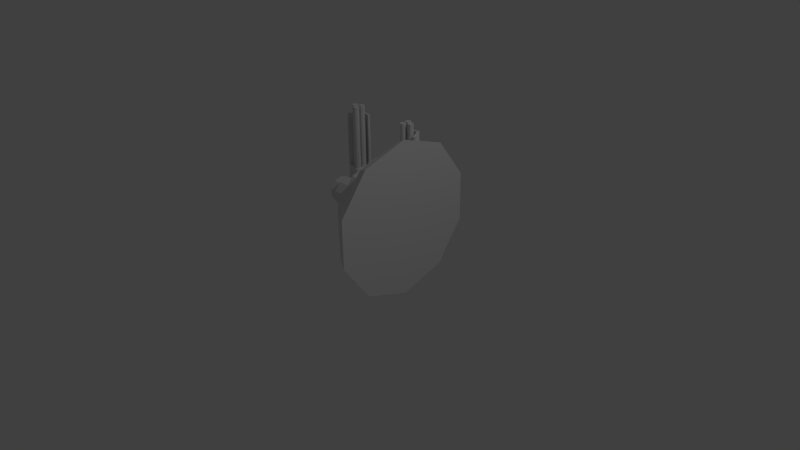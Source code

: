 # Source: turrent.blend  (saved by Blender 2.67.0; exported with 4.5.12 LTS)
import bpy
from mathutils import Matrix  # noqa: F401  (used for matrix-valued properties, if any)

bpy.ops.wm.read_factory_settings(use_empty=True)
scene = bpy.context.scene
scene.name = 'Scene'

# ---- collections
col_collection_1 = bpy.data.collections.new('Collection 1'); scene.collection.children.link(col_collection_1)

# ---- world
world_world = bpy.data.worlds.new('World'); scene.world = world_world
world_world.color = (0.05088, 0.05088, 0.05088)
world_world.use_sun_shadow = False
world_world.sun_shadow_jitter_overblur = 0.0
world_world.cycles.sampling_method = 'MANUAL'
world_world.cycles.sample_map_resolution = 256

# ---- cameras
cam_camera = bpy.data.cameras.new('Camera')
cam_camera.clip_end = 100.0
cam_camera.lens = 35.0
cam_camera.sensor_width = 32.0
cam_camera.sensor_height = 18.0
cam_camera.ortho_scale = 7.314
cam_camera.dof.focus_distance = 0.0
cam_camera.dof.aperture_fstop = 128.0

# ---- lights
light_lamp = bpy.data.lights.new('Lamp', 'POINT')
light_lamp.transmission_factor = 0.0
light_lamp.cutoff_distance = 30.0
light_lamp.energy = 100.0
light_lamp.shadow_buffer_clip_start = 1.001
light_lamp.shadow_soft_size = 0.1
light_lamp.shadow_maximum_resolution = 0.006
light_lamp.use_absolute_resolution = True
light_lamp.cycles.use_multiple_importance_sampling = False

# ---- meshes
me_cylinder_001 = bpy.data.meshes.new('Cylinder.001')
me_cylinder_001.from_pydata([(-0.0008252, -1.0, -0.9999), (-0.0006825, -0.8401, -0.9075), (0.5869, -1.001, -0.8089), (0.5327, -0.8406, -0.7341), (0.9501, -1.001, -0.3088), (0.8624, -0.8409, -0.2803), (0.95, -1.001, 0.3092), (0.8623, -0.8408, 0.2806), (0.5867, -1.001, 0.8092), (0.5325, -0.8405, 0.7344), (-0.001142, -0.9999, 1.0), (-0.0009697, -0.8399, 0.9076), (-0.5889, -0.9994, 0.809), (-0.5344, -0.8394, 0.7342), (-0.9521, -0.999, 0.3089), (-0.864, -0.8391, 0.2804), (-0.952, -0.9991, -0.3091), (-0.8639, -0.8392, -0.2805), (-0.5886, -0.9995, -0.809), (-0.5342, -0.8395, -0.7343), (-0.0005642, -0.6783, -0.6499), (0.3815, -0.6787, -0.5257), (0.6175, -0.6789, -0.2007), (0.6175, -0.6789, 0.201), (0.3813, -0.6786, 0.5259), (-0.0007699, -0.6782, 0.65), (-0.3828, -0.6779, 0.5258), (-0.6189, -0.6776, 0.2008), (-0.6188, -0.6777, -0.2009), (-0.3826, -0.6779, -0.5259), (-0.0004096, -0.5212, -0.6499), (0.3816, -0.5215, -0.5257), (0.6177, -0.5217, -0.2007), (0.6176, -0.5217, 0.201), (0.3814, -0.5215, 0.5259), (-0.0006153, -0.5211, 0.65), (-0.3826, -0.5207, 0.5258), (-0.6187, -0.5205, 0.2008), (-0.6186, -0.5205, -0.2009), (-0.3825, -0.5208, -0.5259), (-0.0004268, -0.5207, -0.5386), (0.3161, -0.521, -0.4357), (0.5118, -0.5212, -0.1663), (0.5117, -0.5211, 0.1666), (0.316, -0.5209, 0.4358), (-0.0005972, -0.5206, 0.5386), (-0.3172, -0.5203, 0.4357), (-0.5128, -0.5201, 0.1664), (-0.5127, -0.5202, -0.1665), (-0.317, -0.5204, -0.4358)], [], [(0, 1, 3, 2), (2, 3, 5, 4), (4, 5, 7, 6), (6, 7, 9, 8), (8, 9, 11, 10), (10, 11, 13, 12), (12, 13, 15, 14), (14, 15, 17, 16), (19, 17, 28, 29), (18, 19, 1, 0), (16, 17, 19, 18), (0, 2, 4, 6, 8, 10, 12, 14, 16, 18), (23, 22, 32, 33), (15, 13, 26, 27), (11, 9, 24, 25), (7, 5, 22, 23), (1, 19, 29, 20), (17, 15, 27, 28), (13, 11, 25, 26), (9, 7, 23, 24), (5, 3, 21, 22), (3, 1, 20, 21), (38, 37, 47, 48), (20, 29, 39, 30), (24, 23, 33, 34), (25, 24, 34, 35), (26, 25, 35, 36), (27, 26, 36, 37), (21, 20, 30, 31), (28, 27, 37, 38), (22, 21, 31, 32), (29, 28, 38, 39), (41, 40, 49, 48, 47, 46, 45, 44, 43, 42), (32, 31, 41, 42), (39, 38, 48, 49), (33, 32, 42, 43), (30, 39, 49, 40), (34, 33, 43, 44), (35, 34, 44, 45), (36, 35, 45, 46), (37, 36, 46, 47), (31, 30, 40, 41)])
me_cylinder_001.use_remesh_preserve_volume = False
me_cylinder_001.use_remesh_preserve_attributes = False
me_cylinder_001.use_mirror_vertex_groups = False
me_cylinder_001.update()
me_cylinder_002 = bpy.data.meshes.new('Cylinder.002')
me_cylinder_002.from_pydata([(-0.4803, -0.1579, 0.05126), (-0.3576, -0.1578, 0.05122), (-0.4803, -0.09708, 0.1362), (-0.3576, -0.1585, -0.05327), (-0.4804, 0.000715, 0.1692), (-0.3577, -0.09864, -0.1374), (-0.4805, 0.09813, 0.1376), (-0.3578, -0.001232, -0.169), (-0.4805, 0.1579, 0.05351), (-0.3578, 0.09657, -0.136), (-0.4806, 0.1573, -0.05098), (-0.3578, 0.1574, -0.05102), (-0.4805, 0.09649, -0.136), (-0.3578, 0.158, 0.05348), (-0.4805, -0.001308, -0.1689), (-0.3577, 0.0982, 0.1376), (-0.4804, -0.09872, -0.1373), (-0.3577, 0.0007907, 0.1692), (-0.4804, -0.1585, -0.05324), (-0.3576, -0.09701, 0.1362), (-0.3535, 0.1186, -0.167), (-0.3535, 0.1934, -0.06268), (-0.158, 0.09833, 0.1375), (-0.158, 0.1581, 0.05342), (-0.1581, 0.1575, -0.05108), (-0.1581, 0.09669, -0.136), (-0.3533, -0.1946, -0.06545), (-0.3532, -0.1938, 0.06289), (-0.3578, 0.158, 0.05348), (-0.3577, 0.0982, 0.1376), (-0.1563, -0.001339, -0.2076), (-0.1562, -0.121, -0.1688), (-0.1579, -0.09688, 0.1361), (-0.1579, 0.000914, 0.1691), (-0.3535, 0.1941, 0.06565), (-0.3534, 0.1207, 0.1689), (-0.1562, -0.1944, -0.06551), (-0.1561, -0.1937, 0.06283), (-0.1564, 0.1935, -0.06274), (-0.1564, 0.1188, -0.1671), (-0.158, -0.001109, -0.169), (-0.1579, -0.09852, -0.1374), (-0.1579, -0.1583, -0.05333), (-0.1578, -0.1577, 0.05117), (-0.3577, -0.09864, -0.1374), (-0.3578, -0.001232, -0.169), (-0.3577, 0.0007907, 0.1692), (-0.3576, -0.09701, 0.1362), (-0.158, 0.09833, 0.1375), (-0.158, 0.1581, 0.05342), (-0.1563, 0.1208, 0.1689), (-0.1564, 0.1942, 0.0656), (-0.1579, -0.09688, 0.1361), (-0.1579, 0.000914, 0.1691), (-0.1579, -0.1583, -0.05333), (-0.1578, -0.1577, 0.05117), (-0.1581, 0.3198, 0.05245), (-0.1582, 0.3192, -0.05204), (-0.158, -0.001109, -0.169), (-0.1579, -0.09852, -0.1374), (-0.3578, 0.09657, -0.136), (-0.3578, 0.1574, -0.05102), (-0.1562, -0.119, 0.1672), (-0.1562, 0.001146, 0.2077), (-0.1581, 0.1575, -0.05108), (-0.1581, 0.09669, -0.136), (-0.3576, -0.1585, -0.05327), (-0.3576, -0.1578, 0.05122), (-0.3532, -0.1191, 0.1672), (-0.3533, 0.001024, 0.2078), (-0.3534, -0.00146, -0.2076), (-0.3533, -0.1211, -0.1687), (-0.1581, 0.2105, -0.05139), (-0.1581, 0.2111, 0.0531), (-0.4179, 0.1986, 1.039), (-0.4182, 0.199, -0.003913), (-0.3953, 0.2047, 1.039), (-0.3956, 0.2051, -0.003918), (-0.3806, 0.223, 1.039), (-0.3809, 0.2233, -0.003916), (-0.3794, 0.2464, 1.039), (-0.3797, 0.2467, -0.003909), (-0.4526, 0.2266, 1.039), (-0.4529, 0.2269, -0.003894), (-0.4398, 0.207, 1.039), (-0.4401, 0.2073, -0.003904), (-0.3922, 0.266, 1.039), (-0.3925, 0.2663, -0.003898), (-0.3738, 0.211, 0.05317), (-0.3738, 0.2104, -0.05133), (-0.3739, 0.319, -0.05198), (-0.3739, 0.3196, 0.05252), (-0.4367, 0.2682, 1.039), (-0.437, 0.2686, -0.003885), (-0.4514, 0.25, 1.039), (-0.4517, 0.2503, -0.003886), (-0.4144, 0.2747, -0.003889), (-0.4141, 0.2743, 1.039), (-1.256, 0.4792, 0.003281), (-0.491, 0.2477, 1.039), (-0.4913, 0.248, -0.003876), (-0.4683, 0.2538, 1.039), (-0.4686, 0.2541, -0.00388), (-0.4536, 0.272, 1.039), (-0.4539, 0.2724, -0.003878), (-0.4525, 0.2954, 1.039), (-0.4528, 0.2958, -0.003871), (-0.5257, 0.2756, 1.039), (-0.526, 0.276, -0.003856), (-0.5129, 0.256, 1.039), (-0.5132, 0.2564, -0.003867), (-0.4653, 0.3151, 1.039), (-0.4656, 0.3154, -0.003861), (-0.5098, 0.3173, 1.039), (-0.5101, 0.3176, -0.003847), (-0.5245, 0.299, 1.039), (-0.5248, 0.2994, -0.003849), (-0.4875, 0.3238, -0.003852), (-0.4872, 0.3234, 1.039), (-0.491, 0.2477, 1.039), (-0.4683, 0.2538, 1.039), (-0.4536, 0.272, 1.039), (-0.4525, 0.2954, 1.039), (-0.5257, 0.2756, 1.039), (-0.5129, 0.256, 1.039), (-0.4653, 0.3151, 1.039), (-0.5098, 0.3173, 1.039), (-0.5245, 0.299, 1.039), (-0.4872, 0.3234, 1.039), (-0.4145, 0.2869, 1.039), (-0.4148, 0.2873, -0.003885), (-0.3919, 0.293, 1.039), (-0.3922, 0.2934, -0.003889), (-0.3772, 0.3113, 1.039), (-0.3775, 0.3116, -0.003887), (-0.376, 0.3347, 1.039), (-0.3763, 0.335, -0.00388), (-0.4492, 0.3149, 1.039), (-0.4495, 0.3152, -0.003865), (-0.4364, 0.2952, 1.039), (-0.4367, 0.2956, -0.003875), (-0.3888, 0.3543, 1.039), (-0.3891, 0.3546, -0.003869), (-0.4333, 0.3565, 1.039), (-0.4336, 0.3569, -0.003856), (-0.448, 0.3383, 1.039), (-0.4483, 0.3386, -0.003857), (-0.411, 0.363, -0.00386), (-0.4107, 0.3626, 1.039), (-0.3681, 0.1816, 0.2337), (-0.579, 0.2375, 0.2337), (-0.3665, 0.3828, 0.2337), (-0.4786, 0.4044, 0.2338), (-0.3683, 0.1818, -0.4849), (-0.5792, 0.2377, -0.4848), (-0.3667, 0.3831, -0.4849), (-0.4788, 0.4046, -0.4848), (-0.3612, 0.4106, 0.2337), (-0.4902, 0.4291, 0.2338), (-0.3614, 0.4108, -0.4849), (-0.4904, 0.4293, -0.4848), (-0.6046, 0.2529, 0.2338), (-0.5791, 0.2377, -0.2507), (-0.6048, 0.2531, -0.4848), (-0.3666, 0.383, -0.2507), (-0.5788, 0.2373, 0.9111), (-0.4784, 0.4041, 0.9111), (-0.6044, 0.2527, 0.9111), (-0.49, 0.4289, 0.9091), (-0.3663, 0.3826, 0.9069), (-0.4784, 0.4041, 0.907), (-0.361, 0.4103, 0.907), (-0.3683, 0.1817, -0.2507), (-0.3613, 0.4107, -0.2515), (-0.6047, 0.2531, -0.2506), (-0.6047, 0.2531, -0.2513), (-0.4904, 0.4292, -0.2536), (-0.3683, 0.1818, -0.4849), (-0.5792, 0.2377, -0.4848), (-0.3667, 0.3706, -0.4849), (-0.5791, 0.2377, -0.2507), (-0.3666, 0.3705, -0.2507), (-0.3683, 0.1817, -0.2507), (0.00294, 0.1788, -0.485), (-0.000418, 0.4523, -0.4849), (-0.0003509, 0.4522, -0.2507), (-0.0001821, 0.1787, -0.2508), (-0.3684, 0.1819, -0.8695), (-0.3074, 0.2905, -0.8067), (-0.0003376, 0.1436, -0.8696), (-0.0004759, 0.3677, -0.8696), (-0.3686, 0.1465, -0.4849), (-0.0002274, 0.1435, -0.485), (-0.3819, 0.1306, -0.4849), (-0.3818, 0.1305, -0.2507), (0.4806, -0.1573, 0.05098), (0.3578, -0.1574, 0.05102), (0.4805, -0.09649, 0.136), (0.3578, -0.158, -0.05348), (0.4805, 0.001308, 0.1689), (0.3577, -0.0982, -0.1376), (0.4804, 0.09872, 0.1373), (0.3577, -0.0007907, -0.1692), (0.4804, 0.1585, 0.05324), (0.3576, 0.09701, -0.1362), (0.4803, 0.1579, -0.05126), (0.3576, 0.1578, -0.05122), (0.4803, 0.09708, -0.1362), (0.3576, 0.1585, 0.05327), (0.4804, -0.0007149, -0.1692), (0.3577, 0.09864, 0.1374), (0.4805, -0.09813, -0.1376), (0.3578, 0.001232, 0.169), (0.4805, -0.1579, -0.05351), (0.3578, -0.09657, 0.136), (0.0001119, -0.1576, 0.05112), (9.87e-05, -0.09679, 0.1361), (4.779e-05, 0.001012, 0.1691), (-2.139e-05, 0.09842, 0.1375), (-8.239e-05, 0.1582, 0.05338), (-0.0001119, 0.1576, -0.05112), (-9.87e-05, 0.09679, -0.1361), (-4.779e-05, -0.001011, -0.1691), (2.139e-05, -0.09842, -0.1375), (8.239e-05, -0.1582, -0.05338), (0.3532, 0.1191, -0.1672), (0.3532, 0.1938, -0.06289), (0.1579, 0.09852, 0.1374), (0.1579, 0.1583, 0.05333), (0.1578, 0.1577, -0.05117), (0.1579, 0.09688, -0.1361), (0.3535, -0.1941, -0.06565), (0.3535, -0.1934, 0.06268), (0.3576, 0.1585, 0.05327), (0.3577, 0.09864, 0.1374), (0.1562, -0.001146, -0.2077), (0.1563, -0.1208, -0.1689), (-0.0001824, 0.3199, 0.05241), (-0.000212, 0.3193, -0.05209), (0.1581, -0.09669, 0.136), (0.158, 0.001109, 0.169), (0.3533, 0.1946, 0.06545), (0.3533, 0.1211, 0.1687), (0.1564, -0.1942, -0.0656), (0.1564, -0.1935, 0.06274), (0.1561, 0.1937, -0.06283), (0.1562, 0.119, -0.1672), (0.1579, -0.000914, -0.1691), (0.158, -0.09833, -0.1375), (0.158, -0.1581, -0.05342), (0.1581, -0.1575, 0.05108), (0.3577, -0.0982, -0.1376), (0.3577, -0.0007907, -0.1692), (0.3578, 0.001232, 0.169), (0.3578, -0.09657, 0.136), (0.1579, 0.09852, 0.1374), (0.1579, 0.1583, 0.05333), (0.1562, 0.121, 0.1688), (0.1562, 0.1944, 0.06551), (0.1581, -0.09669, 0.136), (0.158, 0.001109, 0.169), (0.158, -0.1581, -0.05342), (0.1581, -0.1575, 0.05108), (0.1578, 0.32, 0.05236), (0.1577, 0.3194, -0.05213), (0.1579, -0.000914, -0.1691), (0.158, -0.09833, -0.1375), (0.3576, 0.09701, -0.1362), (0.3576, 0.1578, -0.05122), (0.1564, -0.1188, 0.1671), (0.1563, 0.001339, 0.2076), (0.1578, 0.1577, -0.05117), (0.1579, 0.09688, -0.1361), (0.3578, -0.158, -0.05348), (0.3578, -0.1574, 0.05102), (0.3535, -0.1186, 0.167), (0.3534, 0.00146, 0.2076), (0.3533, -0.001024, -0.2078), (0.3534, -0.1207, -0.1689), (0.1578, 0.2107, -0.05148), (-0.0001447, 0.2106, -0.05144), (-0.0001152, 0.2112, 0.05306), (0.1578, 0.2113, 0.05301), (0.4183, 0.1991, 1.039), (0.418, 0.1995, -0.004153), (0.3956, 0.2052, 1.039), (0.3953, 0.2056, -0.004144), (0.3809, 0.2234, 1.039), (0.3806, 0.2238, -0.004134), (0.3797, 0.2468, 1.039), (0.3794, 0.2472, -0.004126), (0.4529, 0.2271, 1.039), (0.4526, 0.2275, -0.004153), (0.4401, 0.2075, 1.039), (0.4398, 0.2079, -0.004156), (0.3925, 0.2665, 1.039), (0.3922, 0.2668, -0.004123), (0.3736, 0.2114, 0.05295), (0.3735, 0.2108, -0.05155), (0.3735, 0.3195, -0.0522), (0.3735, 0.3201, 0.0523), (0.437, 0.2688, 1.039), (0.4367, 0.2691, -0.004135), (0.4517, 0.2505, 1.039), (0.4514, 0.2509, -0.004145), (0.4141, 0.2752, -0.004126), (0.4144, 0.2749, 1.039), (1.256, 0.4807, 0.002561), (0.4912, 0.2483, 1.039), (0.491, 0.2486, -0.004157), (0.4686, 0.2544, 1.039), (0.4683, 0.2547, -0.004149), (0.4539, 0.2726, 1.039), (0.4536, 0.2729, -0.004138), (0.4527, 0.296, 1.039), (0.4524, 0.2963, -0.00413), (0.5259, 0.2763, 1.039), (0.5256, 0.2766, -0.004158), (0.5131, 0.2567, 1.039), (0.5128, 0.257, -0.004161), (0.4655, 0.3156, 1.039), (0.4652, 0.316, -0.004127), (0.51, 0.3179, 1.039), (0.5097, 0.3183, -0.004139), (0.5247, 0.2997, 1.039), (0.5244, 0.3, -0.004149), (0.4871, 0.3244, -0.004131), (0.4874, 0.324, 1.039), (0.4912, 0.2483, 1.039), (0.4686, 0.2544, 1.039), (0.4539, 0.2726, 1.039), (0.4527, 0.296, 1.039), (0.5259, 0.2763, 1.039), (0.5131, 0.2567, 1.039), (0.4655, 0.3156, 1.039), (0.51, 0.3179, 1.039), (0.5247, 0.2997, 1.039), (0.4874, 0.324, 1.039), (0.4147, 0.2874, 1.039), (0.4144, 0.2878, -0.004122), (0.3921, 0.2935, 1.039), (0.3918, 0.2939, -0.004113), (0.3774, 0.3117, 1.039), (0.3771, 0.3121, -0.004103), (0.3762, 0.3351, 1.039), (0.3759, 0.3355, -0.004095), (0.4494, 0.3154, 1.039), (0.4491, 0.3158, -0.004122), (0.4366, 0.2958, 1.039), (0.4363, 0.2961, -0.004125), (0.389, 0.3548, 1.039), (0.3887, 0.3551, -0.004092), (0.4335, 0.357, 1.039), (0.4332, 0.3574, -0.004104), (0.4482, 0.3388, 1.039), (0.4479, 0.3392, -0.004114), (0.4106, 0.3635, -0.004096), (0.4109, 0.3631, 1.039), (0.368, 0.182, 0.2334), (0.5788, 0.2382, 0.2334), (0.3661, 0.3833, 0.2335), (0.4782, 0.405, 0.2335), (0.3678, 0.1823, -0.4851), (0.5786, 0.2385, -0.4852), (0.3659, 0.3835, -0.4851), (0.478, 0.4052, -0.4851), (0.3608, 0.411, 0.2335), (0.4898, 0.4297, 0.2335), (0.3606, 0.4112, -0.4851), (0.4896, 0.4299, -0.4851), (0.6044, 0.2536, 0.2334), (0.5787, 0.2384, -0.251), (0.6042, 0.2539, -0.4852), (0.366, 0.3835, -0.2509), (0.579, 0.238, 0.9107), (0.4784, 0.4047, 0.9108), (0.6046, 0.2534, 0.9107), (0.49, 0.4295, 0.9088), (0.3663, 0.3831, 0.9067), (0.4784, 0.4047, 0.9067), (0.361, 0.4108, 0.9067), (0.3679, 0.1822, -0.2509), (0.3607, 0.4112, -0.2517), (0.6042, 0.2538, -0.251), (0.6042, 0.2538, -0.2517), (0.4897, 0.4299, -0.2538), (0.3678, 0.1823, -0.4851), (0.5786, 0.2385, -0.4852), (0.3659, 0.3711, -0.4851), (0.5787, 0.2384, -0.251), (0.366, 0.371, -0.2509), (0.3679, 0.1822, -0.2509), (-0.003439, 0.1788, -0.485), (0.3677, 0.1824, -0.8697), (0.3066, 0.2909, -0.8069), (0.3681, 0.1469, -0.4851), (0.3815, 0.1311, -0.4852), (0.3815, 0.131, -0.251)], [], [(13, 15, 29, 28), (16, 5, 3, 18), (18, 3, 1, 0), (14, 7, 5, 16), (12, 9, 7, 14), (10, 11, 9, 12), (8, 13, 11, 10), (6, 15, 13, 8), (4, 17, 15, 6), (2, 19, 17, 4), (0, 1, 19, 2), (0, 2, 4, 6, 8, 10, 12, 14, 16, 18), (43, 215, 216, 52), (52, 216, 217, 53), (53, 217, 218, 22), (22, 218, 219, 23), (280, 72, 57, 238), (24, 220, 221, 25), (25, 221, 222, 40), (40, 222, 223, 41), (42, 224, 215, 43), (41, 223, 224, 42), (7, 9, 60, 45), (3, 5, 44, 66), (40, 41, 59, 58), (17, 19, 47, 46), (24, 25, 65, 64), (53, 22, 48, 33), (9, 11, 61, 60), (23, 24, 64, 49), (19, 1, 67, 47), (47, 67, 27, 68), (48, 49, 51, 50), (42, 43, 55, 54), (43, 52, 32, 55), (52, 53, 33, 32), (1, 3, 66, 67), (5, 7, 45, 44), (15, 17, 46, 29), (22, 23, 49, 48), (25, 40, 58, 65), (66, 44, 71, 26), (49, 64, 38, 51), (32, 33, 63, 62), (41, 42, 54, 59), (67, 66, 26, 27), (60, 61, 21, 20), (59, 54, 36, 31), (64, 65, 39, 38), (11, 13, 28, 61), (45, 60, 20, 70), (68, 62, 63, 69), (26, 36, 37, 27), (35, 50, 51, 34), (69, 63, 50, 35), (27, 37, 62, 68), (34, 51, 38, 21), (71, 31, 36, 26), (20, 39, 30, 70), (70, 30, 31, 71), (21, 38, 39, 20), (58, 59, 31, 30), (28, 29, 35, 34), (44, 45, 70, 71), (46, 47, 68, 69), (54, 55, 37, 36), (33, 48, 50, 63), (55, 32, 62, 37), (61, 28, 34, 21), (65, 58, 30, 39), (29, 46, 69, 35), (56, 237, 238, 57), (73, 281, 237, 56), (72, 73, 88, 89), (220, 24, 72, 280), (23, 219, 281, 73), (24, 23, 73, 72), (57, 72, 89, 90), (73, 56, 91, 88), (56, 57, 90, 91), (89, 88, 91, 90), (87, 86, 80, 81), (81, 80, 78, 79), (79, 78, 76, 77), (77, 76, 74, 75), (75, 74, 84, 85), (85, 84, 82, 83), (83, 82, 94, 95), (95, 94, 92, 93), (80, 86, 97, 92, 94, 82, 84, 74, 76, 78), (96, 97, 86, 87), (93, 92, 97, 96), (87, 81, 79, 77, 75, 85, 83, 95, 93, 96), (112, 111, 105, 106), (106, 105, 103, 104), (104, 103, 101, 102), (102, 101, 99, 100), (100, 99, 109, 110), (110, 109, 107, 108), (108, 107, 115, 116), (116, 115, 113, 114), (117, 118, 111, 112), (114, 113, 118, 117), (112, 106, 104, 102, 100, 110, 108, 116, 114, 117), (118, 113, 126, 128), (105, 111, 125, 122), (99, 101, 120, 119), (107, 109, 124, 123), (113, 115, 127, 126), (111, 118, 128, 125), (103, 105, 122, 121), (101, 103, 121, 120), (109, 99, 119, 124), (115, 107, 123, 127), (122, 125, 128, 126, 127, 123, 124, 119, 120, 121), (142, 141, 135, 136), (136, 135, 133, 134), (134, 133, 131, 132), (132, 131, 129, 130), (130, 129, 139, 140), (140, 139, 137, 138), (138, 137, 145, 146), (146, 145, 143, 144), (135, 141, 148, 143, 145, 137, 139, 129, 131, 133), (147, 148, 141, 142), (144, 143, 148, 147), (142, 136, 134, 132, 130, 140, 138, 146, 144, 147), (150, 149, 151, 152), (154, 156, 155, 153), (172, 182, 181, 164), (164, 173, 157, 151), (164, 181, 179, 155), (162, 174, 163, 154), (157, 173, 176, 158), (151, 169, 170, 152), (156, 160, 159, 155), (152, 158, 176, 160, 156), (176, 160, 163, 174, 175), (161, 167, 168, 158), (150, 161, 175, 174, 162), (158, 168, 166, 152), (166, 168, 167, 165), (152, 170, 168, 158), (152, 166, 165, 150), (150, 165, 167, 161), (149, 172, 164, 151), (155, 159, 173, 164), (157, 171, 169, 151), (150, 162, 172, 149), (158, 168, 171, 157), (169, 171, 168, 170), (154, 163, 160, 156), (158, 176, 175, 161), (173, 159, 160, 176), (182, 194, 193, 177), (177, 183, 186, 182), (155, 179, 177, 153), (154, 178, 180, 162), (162, 180, 182, 172), (153, 177, 178, 154), (186, 183, 184, 185), (182, 186, 185, 181), (181, 185, 184, 179), (188, 190, 189, 187), (184, 190, 188, 179), (179, 188, 187, 177), (183, 189, 190, 184), (180, 178, 193, 194), (177, 191, 192, 183), (191, 187, 189, 192), (183, 192, 189), (187, 191, 177), (180, 194, 182), (177, 193, 178), (208, 233, 234, 210), (211, 213, 198, 200), (213, 195, 196, 198), (209, 211, 200, 202), (207, 209, 202, 204), (205, 207, 204, 206), (203, 205, 206, 208), (201, 203, 208, 210), (199, 201, 210, 212), (197, 199, 212, 214), (195, 197, 214, 196), (195, 213, 211, 209, 207, 205, 203, 201, 199, 197), (250, 259, 216, 215), (259, 260, 217, 216), (260, 227, 218, 217), (227, 228, 219, 218), (280, 238, 264, 279), (229, 230, 221, 220), (230, 247, 222, 221), (247, 248, 223, 222), (249, 250, 215, 224), (248, 249, 224, 223), (202, 252, 267, 204), (198, 273, 251, 200), (247, 265, 266, 248), (212, 253, 254, 214), (229, 271, 272, 230), (260, 240, 255, 227), (204, 267, 268, 206), (228, 256, 271, 229), (214, 254, 274, 196), (254, 275, 232, 274), (255, 257, 258, 256), (249, 261, 262, 250), (250, 262, 239, 259), (259, 239, 240, 260), (196, 274, 273, 198), (200, 251, 252, 202), (210, 234, 253, 212), (227, 255, 256, 228), (230, 272, 265, 247), (273, 231, 278, 251), (256, 258, 245, 271), (239, 269, 270, 240), (248, 266, 261, 249), (274, 232, 231, 273), (267, 225, 226, 268), (266, 236, 243, 261), (271, 245, 246, 272), (206, 268, 233, 208), (252, 277, 225, 267), (275, 276, 270, 269), (231, 232, 244, 243), (242, 241, 258, 257), (276, 242, 257, 270), (232, 275, 269, 244), (241, 226, 245, 258), (278, 231, 243, 236), (225, 277, 235, 246), (277, 278, 236, 235), (226, 225, 246, 245), (265, 235, 236, 266), (233, 241, 242, 234), (251, 278, 277, 252), (253, 276, 275, 254), (261, 243, 244, 262), (240, 270, 257, 255), (262, 244, 269, 239), (268, 226, 241, 233), (272, 246, 235, 265), (234, 242, 276, 253), (263, 264, 238, 237), (282, 263, 237, 281), (279, 298, 297, 282), (220, 280, 279, 229), (228, 282, 281, 219), (229, 279, 282, 228), (264, 299, 298, 279), (282, 297, 300, 263), (263, 300, 299, 264), (298, 299, 300, 297), (296, 290, 289, 295), (290, 288, 287, 289), (288, 286, 285, 287), (286, 284, 283, 285), (284, 294, 293, 283), (294, 292, 291, 293), (292, 304, 303, 291), (304, 302, 301, 303), (289, 287, 285, 283, 293, 291, 303, 301, 306, 295), (305, 296, 295, 306), (302, 305, 306, 301), (296, 305, 302, 304, 292, 294, 284, 286, 288, 290), (321, 315, 314, 320), (315, 313, 312, 314), (313, 311, 310, 312), (311, 309, 308, 310), (309, 319, 318, 308), (319, 317, 316, 318), (317, 325, 324, 316), (325, 323, 322, 324), (326, 321, 320, 327), (323, 326, 327, 322), (321, 326, 323, 325, 317, 319, 309, 311, 313, 315), (327, 337, 335, 322), (314, 331, 334, 320), (308, 328, 329, 310), (316, 332, 333, 318), (322, 335, 336, 324), (320, 334, 337, 327), (312, 330, 331, 314), (310, 329, 330, 312), (318, 333, 328, 308), (324, 336, 332, 316), (331, 330, 329, 328, 333, 332, 336, 335, 337, 334), (351, 345, 344, 350), (345, 343, 342, 344), (343, 341, 340, 342), (341, 339, 338, 340), (339, 349, 348, 338), (349, 347, 346, 348), (347, 355, 354, 346), (355, 353, 352, 354), (344, 342, 340, 338, 348, 346, 354, 352, 357, 350), (356, 351, 350, 357), (353, 356, 357, 352), (351, 356, 353, 355, 347, 349, 339, 341, 343, 345), (359, 361, 360, 358), (363, 362, 364, 365), (381, 373, 390, 391), (373, 360, 366, 382), (373, 364, 388, 390), (371, 363, 372, 383), (366, 367, 385, 382), (360, 361, 379, 378), (365, 364, 368, 369), (361, 365, 369, 385, 367), (385, 384, 383, 372, 369), (370, 367, 377, 376), (359, 371, 383, 384, 370), (367, 361, 375, 377), (375, 374, 376, 377), (361, 367, 377, 379), (361, 359, 374, 375), (359, 370, 376, 374), (358, 360, 373, 381), (364, 373, 382, 368), (366, 360, 378, 380), (359, 358, 381, 371), (367, 366, 380, 377), (378, 379, 377, 380), (363, 365, 369, 372), (367, 370, 384, 385), (382, 385, 369, 368), (391, 386, 396, 397), (394, 393, 189, 190), (364, 362, 386, 388), (363, 371, 389, 387), (371, 381, 391, 389), (362, 363, 387, 386), (392, 184, 190, 189), (391, 390, 185, 186), (184, 388, 394, 190), (186, 185, 184, 392), (388, 386, 393, 394), (386, 391, 186, 392), (389, 397, 396, 387), (395, 192, 189, 393), (393, 386, 395), (389, 391, 397), (386, 387, 396), (386, 392, 192, 395), (390, 388, 184, 185), (392, 189, 192)])
me_cylinder_002.use_remesh_preserve_volume = False
me_cylinder_002.use_remesh_preserve_attributes = False
me_cylinder_002.use_mirror_vertex_groups = False
me_cylinder_002.update()

# ---- objects
ob_platform = bpy.data.objects.new('Platform', me_cylinder_001)
ob_turrent = bpy.data.objects.new('Turrent', me_cylinder_002)
ob_lamp = bpy.data.objects.new('Lamp', light_lamp)
ob_camera = bpy.data.objects.new('Camera', cam_camera)

# ---- transforms, parenting, visibility, modifiers, constraints
ob_platform.location = (-0.2456, -0.1559, 0.8113)
ob_platform.rotation_euler = (0.0001582, -3.142, 1.57)
ob_platform.lineart.crease_threshold = 0.0
ob_turrent.location = (0.08014, -0.1647, 0.847)
ob_turrent.lineart.crease_threshold = 0.0
ob_lamp.location = (4.076, 1.005, 5.904)
ob_lamp.rotation_euler = (0.6503, 0.05522, 1.866)
ob_lamp.lock_rotations_4d = False
ob_lamp.empty_display_type = 'ARROWS'
ob_lamp.color = (0.0, 0.0, 0.0, 0.0)
ob_lamp.lineart.crease_threshold = 0.0
ob_camera.location = (7.481, -6.508, 5.344)
ob_camera.rotation_euler = (1.109, 0.01082, 0.8149)
ob_camera.lock_rotations_4d = False
ob_camera.empty_display_type = 'ARROWS'
ob_camera.color = (0.0, 0.0, 0.0, 0.0)
ob_camera.display_type = 'WIRE'
ob_camera.lineart.crease_threshold = 0.0

# ---- collection membership
col_collection_1.objects.link(ob_platform)
col_collection_1.objects.link(ob_turrent)
col_collection_1.objects.link(ob_lamp)
col_collection_1.objects.link(ob_camera)

# ---- scene / render settings (as saved in the file)
scene.camera = ob_camera
scene.frame_start = 1; scene.frame_end = 250; scene.frame_set(2)
scene.render.engine = 'BLENDER_EEVEE_NEXT'
scene.render.image_settings.color_mode = 'RGB'
scene.render.image_settings.compression = 90
scene.render.resolution_percentage = 50
scene.render.dither_intensity = 0.0
scene.cycles.use_denoising = False
scene.cycles.samples = 10
scene.cycles.sampling_pattern = 'TABULATED_SOBOL'
scene.cycles.light_sampling_threshold = 0.0
scene.cycles.use_adaptive_sampling = False
scene.cycles.use_light_tree = False
scene.cycles.blur_glossy = 0.0
scene.cycles.volume_bounces = 1
scene.cycles.pixel_filter_type = 'GAUSSIAN'
scene.cycles.sample_clamp_indirect = 0.0
scene.view_settings.view_transform = 'Standard'
bpy.context.view_layer.update()
